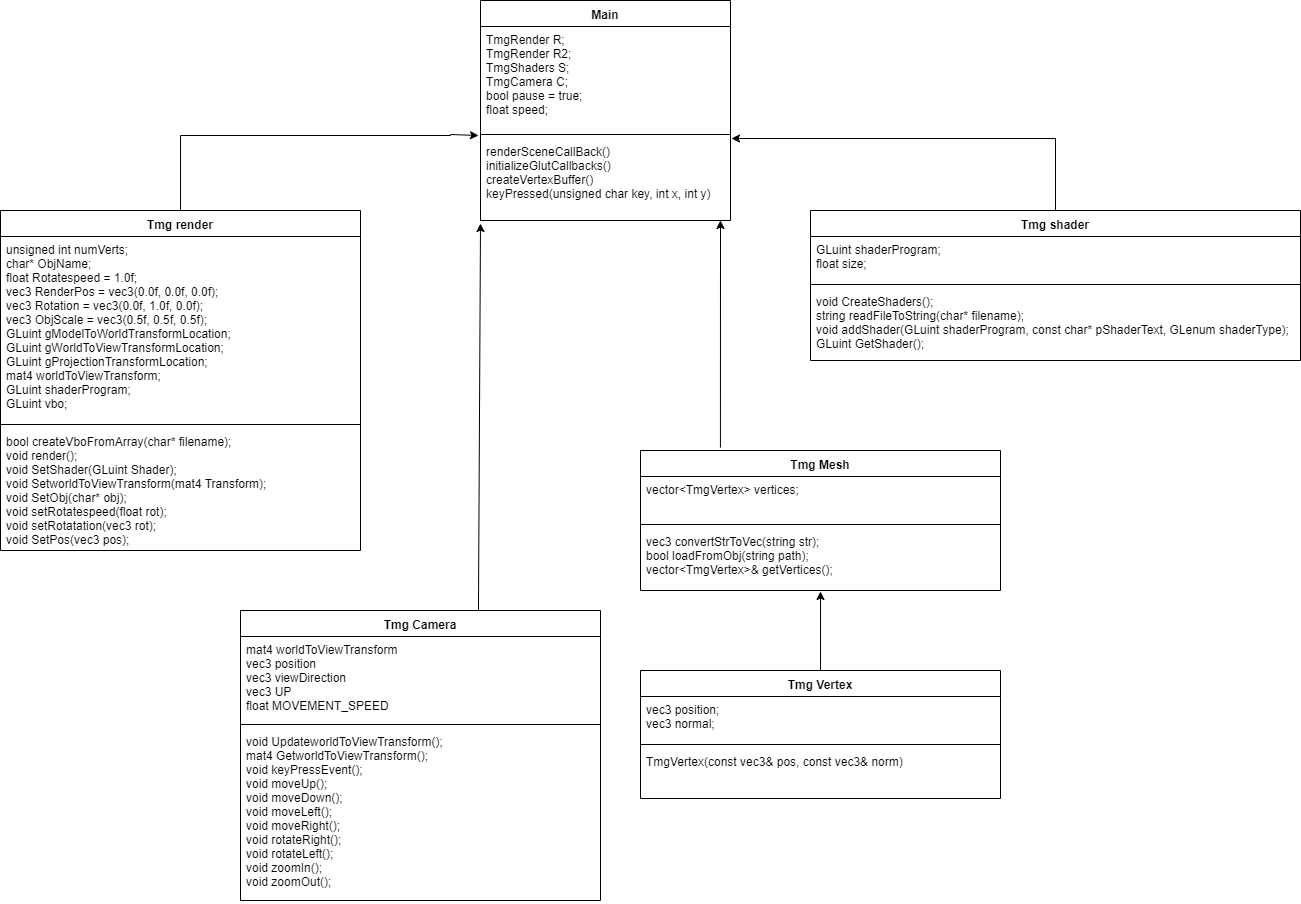

The diagram above was exported from draw.io. Its source (the exported page's mxGraphModel, read from the mxfile embedded in the PNG):
<mxGraphModel dx="1326" dy="669" grid="1" gridSize="10" guides="1" tooltips="1" connect="1" arrows="1" fold="1" page="1" pageScale="1" pageWidth="850" pageHeight="1100" math="0" shadow="0">
  <root>
    <mxCell id="0" />
    <mxCell id="1" parent="0" />
    <mxCell id="5J-8567SKVJkrnAwX8Yv-1" value="Main" style="swimlane;fontStyle=1;align=center;verticalAlign=top;childLayout=stackLayout;horizontal=1;startSize=26;horizontalStack=0;resizeParent=1;resizeParentMax=0;resizeLast=0;collapsible=1;marginBottom=0;" parent="1" vertex="1">
      <mxGeometry x="480" y="30" width="250" height="220" as="geometry" />
    </mxCell>
    <mxCell id="5J-8567SKVJkrnAwX8Yv-2" value="TmgRender R;&#10;TmgRender R2;&#10;TmgShaders S;&#10;TmgCamera C;&#10;bool pause = true;&#10;float speed;" style="text;strokeColor=none;fillColor=none;align=left;verticalAlign=top;spacingLeft=4;spacingRight=4;overflow=hidden;rotatable=0;points=[[0,0.5],[1,0.5]];portConstraint=eastwest;" parent="5J-8567SKVJkrnAwX8Yv-1" vertex="1">
      <mxGeometry y="26" width="250" height="104" as="geometry" />
    </mxCell>
    <mxCell id="5J-8567SKVJkrnAwX8Yv-3" value="" style="line;strokeWidth=1;fillColor=none;align=left;verticalAlign=middle;spacingTop=-1;spacingLeft=3;spacingRight=3;rotatable=0;labelPosition=right;points=[];portConstraint=eastwest;" parent="5J-8567SKVJkrnAwX8Yv-1" vertex="1">
      <mxGeometry y="130" width="250" height="8" as="geometry" />
    </mxCell>
    <mxCell id="5J-8567SKVJkrnAwX8Yv-4" value="renderSceneCallBack()&#10;initializeGlutCallbacks()&#10;createVertexBuffer()&#10;keyPressed(unsigned char key, int x, int y)" style="text;strokeColor=none;fillColor=none;align=left;verticalAlign=top;spacingLeft=4;spacingRight=4;overflow=hidden;rotatable=0;points=[[0,0.5],[1,0.5]];portConstraint=eastwest;" parent="5J-8567SKVJkrnAwX8Yv-1" vertex="1">
      <mxGeometry y="138" width="250" height="82" as="geometry" />
    </mxCell>
    <mxCell id="5J-8567SKVJkrnAwX8Yv-13" style="edgeStyle=orthogonalEdgeStyle;rounded=0;orthogonalLoop=1;jettySize=auto;html=1;exitX=0.5;exitY=0;exitDx=0;exitDy=0;entryX=-0.008;entryY=-0.037;entryDx=0;entryDy=0;entryPerimeter=0;" parent="1" source="5J-8567SKVJkrnAwX8Yv-5" target="5J-8567SKVJkrnAwX8Yv-4" edge="1">
      <mxGeometry relative="1" as="geometry">
        <mxPoint x="410" y="164" as="targetPoint" />
        <Array as="points">
          <mxPoint x="180" y="165" />
          <mxPoint x="450" y="165" />
          <mxPoint x="450" y="164" />
        </Array>
      </mxGeometry>
    </mxCell>
    <mxCell id="5J-8567SKVJkrnAwX8Yv-5" value="Tmg render" style="swimlane;fontStyle=1;align=center;verticalAlign=top;childLayout=stackLayout;horizontal=1;startSize=26;horizontalStack=0;resizeParent=1;resizeParentMax=0;resizeLast=0;collapsible=1;marginBottom=0;" parent="1" vertex="1">
      <mxGeometry y="240" width="360" height="340" as="geometry" />
    </mxCell>
    <mxCell id="5J-8567SKVJkrnAwX8Yv-6" value="&#09;unsigned int numVerts;&#10;&#09;char* ObjName;&#10;&#09;float Rotatespeed = 1.0f;&#10;&#09;vec3 RenderPos = vec3(0.0f, 0.0f, 0.0f);&#10;&#09;vec3 Rotation = vec3(0.0f, 1.0f, 0.0f);&#10;&#09;vec3 ObjScale = vec3(0.5f, 0.5f, 0.5f);&#10;&#09;GLuint gModelToWorldTransformLocation;&#10;&#09;GLuint gWorldToViewTransformLocation;&#10;&#09;GLuint gProjectionTransformLocation;&#10;&#09;mat4 worldToViewTransform;&#10;&#09;GLuint shaderProgram;&#10;&#09;GLuint vbo;" style="text;strokeColor=none;fillColor=none;align=left;verticalAlign=top;spacingLeft=4;spacingRight=4;overflow=hidden;rotatable=0;points=[[0,0.5],[1,0.5]];portConstraint=eastwest;" parent="5J-8567SKVJkrnAwX8Yv-5" vertex="1">
      <mxGeometry y="26" width="360" height="184" as="geometry" />
    </mxCell>
    <mxCell id="5J-8567SKVJkrnAwX8Yv-7" value="" style="line;strokeWidth=1;fillColor=none;align=left;verticalAlign=middle;spacingTop=-1;spacingLeft=3;spacingRight=3;rotatable=0;labelPosition=right;points=[];portConstraint=eastwest;" parent="5J-8567SKVJkrnAwX8Yv-5" vertex="1">
      <mxGeometry y="210" width="360" height="8" as="geometry" />
    </mxCell>
    <mxCell id="5J-8567SKVJkrnAwX8Yv-8" value="&#09;bool createVboFromArray(char* filename);&#10;&#09;void render();&#10;&#09;void SetShader(GLuint Shader);&#10;&#09;void SetworldToViewTransform(mat4 Transform);&#10;&#09;void SetObj(char* obj);&#10;&#09;void setRotatespeed(float rot);&#10;&#09;void setRotatation(vec3 rot);&#10;&#09;void SetPos(vec3 pos);" style="text;strokeColor=none;fillColor=none;align=left;verticalAlign=top;spacingLeft=4;spacingRight=4;overflow=hidden;rotatable=0;points=[[0,0.5],[1,0.5]];portConstraint=eastwest;" parent="5J-8567SKVJkrnAwX8Yv-5" vertex="1">
      <mxGeometry y="218" width="360" height="122" as="geometry" />
    </mxCell>
    <mxCell id="5J-8567SKVJkrnAwX8Yv-14" style="edgeStyle=orthogonalEdgeStyle;rounded=0;orthogonalLoop=1;jettySize=auto;html=1;exitX=0.5;exitY=0;exitDx=0;exitDy=0;entryX=1.003;entryY=-0.002;entryDx=0;entryDy=0;entryPerimeter=0;" parent="1" source="5J-8567SKVJkrnAwX8Yv-9" target="5J-8567SKVJkrnAwX8Yv-4" edge="1">
      <mxGeometry relative="1" as="geometry">
        <mxPoint x="520" y="98" as="targetPoint" />
        <Array as="points">
          <mxPoint x="1055" y="168" />
        </Array>
      </mxGeometry>
    </mxCell>
    <mxCell id="5J-8567SKVJkrnAwX8Yv-9" value="Tmg shader" style="swimlane;fontStyle=1;align=center;verticalAlign=top;childLayout=stackLayout;horizontal=1;startSize=26;horizontalStack=0;resizeParent=1;resizeParentMax=0;resizeLast=0;collapsible=1;marginBottom=0;" parent="1" vertex="1">
      <mxGeometry x="810" y="240" width="490" height="150" as="geometry" />
    </mxCell>
    <mxCell id="5J-8567SKVJkrnAwX8Yv-10" value="GLuint shaderProgram;&#10;&#09;float size;" style="text;strokeColor=none;fillColor=none;align=left;verticalAlign=top;spacingLeft=4;spacingRight=4;overflow=hidden;rotatable=0;points=[[0,0.5],[1,0.5]];portConstraint=eastwest;" parent="5J-8567SKVJkrnAwX8Yv-9" vertex="1">
      <mxGeometry y="26" width="490" height="44" as="geometry" />
    </mxCell>
    <mxCell id="5J-8567SKVJkrnAwX8Yv-11" value="" style="line;strokeWidth=1;fillColor=none;align=left;verticalAlign=middle;spacingTop=-1;spacingLeft=3;spacingRight=3;rotatable=0;labelPosition=right;points=[];portConstraint=eastwest;" parent="5J-8567SKVJkrnAwX8Yv-9" vertex="1">
      <mxGeometry y="70" width="490" height="8" as="geometry" />
    </mxCell>
    <mxCell id="5J-8567SKVJkrnAwX8Yv-12" value="&#09;void CreateShaders();&#10;&#09;string readFileToString(char* filename);&#10;&#09;void addShader(GLuint shaderProgram, const char* pShaderText, GLenum shaderType);&#10;&#09;GLuint GetShader();" style="text;strokeColor=none;fillColor=none;align=left;verticalAlign=top;spacingLeft=4;spacingRight=4;overflow=hidden;rotatable=0;points=[[0,0.5],[1,0.5]];portConstraint=eastwest;" parent="5J-8567SKVJkrnAwX8Yv-9" vertex="1">
      <mxGeometry y="78" width="490" height="72" as="geometry" />
    </mxCell>
    <mxCell id="LHR4UFTJ9JEEhm3KuWyw-1" value="Tmg Camera" style="swimlane;fontStyle=1;align=center;verticalAlign=top;childLayout=stackLayout;horizontal=1;startSize=26;horizontalStack=0;resizeParent=1;resizeParentMax=0;resizeLast=0;collapsible=1;marginBottom=0;" vertex="1" parent="1">
      <mxGeometry x="240" y="640" width="360" height="290" as="geometry" />
    </mxCell>
    <mxCell id="LHR4UFTJ9JEEhm3KuWyw-2" value="mat4 worldToViewTransform&#10;&#09;vec3 position &#10;&#09;vec3 viewDirection&#10;&#09;vec3 UP&#10;&#09;float MOVEMENT_SPEED" style="text;strokeColor=none;fillColor=none;align=left;verticalAlign=top;spacingLeft=4;spacingRight=4;overflow=hidden;rotatable=0;points=[[0,0.5],[1,0.5]];portConstraint=eastwest;" vertex="1" parent="LHR4UFTJ9JEEhm3KuWyw-1">
      <mxGeometry y="26" width="360" height="84" as="geometry" />
    </mxCell>
    <mxCell id="LHR4UFTJ9JEEhm3KuWyw-3" value="" style="line;strokeWidth=1;fillColor=none;align=left;verticalAlign=middle;spacingTop=-1;spacingLeft=3;spacingRight=3;rotatable=0;labelPosition=right;points=[];portConstraint=eastwest;" vertex="1" parent="LHR4UFTJ9JEEhm3KuWyw-1">
      <mxGeometry y="110" width="360" height="8" as="geometry" />
    </mxCell>
    <mxCell id="LHR4UFTJ9JEEhm3KuWyw-4" value="void UpdateworldToViewTransform();&#10;&#09;mat4 GetworldToViewTransform();&#10;&#09;void keyPressEvent();&#10;&#09;void moveUp();&#10;&#09;void moveDown();&#10;&#09;void moveLeft();&#10;&#09;void moveRight();&#10;&#09;void rotateRight();&#10;&#09;void rotateLeft();&#10;&#09;void zoomIn();&#10;&#09;void zoomOut();" style="text;strokeColor=none;fillColor=none;align=left;verticalAlign=top;spacingLeft=4;spacingRight=4;overflow=hidden;rotatable=0;points=[[0,0.5],[1,0.5]];portConstraint=eastwest;" vertex="1" parent="LHR4UFTJ9JEEhm3KuWyw-1">
      <mxGeometry y="118" width="360" height="172" as="geometry" />
    </mxCell>
    <mxCell id="LHR4UFTJ9JEEhm3KuWyw-5" value="Tmg Mesh" style="swimlane;fontStyle=1;align=center;verticalAlign=top;childLayout=stackLayout;horizontal=1;startSize=26;horizontalStack=0;resizeParent=1;resizeParentMax=0;resizeLast=0;collapsible=1;marginBottom=0;" vertex="1" parent="1">
      <mxGeometry x="640" y="480" width="360" height="140" as="geometry" />
    </mxCell>
    <mxCell id="LHR4UFTJ9JEEhm3KuWyw-6" value="vector&lt;TmgVertex&gt; vertices;" style="text;strokeColor=none;fillColor=none;align=left;verticalAlign=top;spacingLeft=4;spacingRight=4;overflow=hidden;rotatable=0;points=[[0,0.5],[1,0.5]];portConstraint=eastwest;" vertex="1" parent="LHR4UFTJ9JEEhm3KuWyw-5">
      <mxGeometry y="26" width="360" height="44" as="geometry" />
    </mxCell>
    <mxCell id="LHR4UFTJ9JEEhm3KuWyw-7" value="" style="line;strokeWidth=1;fillColor=none;align=left;verticalAlign=middle;spacingTop=-1;spacingLeft=3;spacingRight=3;rotatable=0;labelPosition=right;points=[];portConstraint=eastwest;" vertex="1" parent="LHR4UFTJ9JEEhm3KuWyw-5">
      <mxGeometry y="70" width="360" height="8" as="geometry" />
    </mxCell>
    <mxCell id="LHR4UFTJ9JEEhm3KuWyw-8" value="vec3 convertStrToVec(string str);&#10;&#09;bool loadFromObj(string path);&#10;&#09;vector&lt;TmgVertex&gt;&amp; getVertices();" style="text;strokeColor=none;fillColor=none;align=left;verticalAlign=top;spacingLeft=4;spacingRight=4;overflow=hidden;rotatable=0;points=[[0,0.5],[1,0.5]];portConstraint=eastwest;" vertex="1" parent="LHR4UFTJ9JEEhm3KuWyw-5">
      <mxGeometry y="78" width="360" height="62" as="geometry" />
    </mxCell>
    <mxCell id="LHR4UFTJ9JEEhm3KuWyw-9" value="Tmg Vertex" style="swimlane;fontStyle=1;align=center;verticalAlign=top;childLayout=stackLayout;horizontal=1;startSize=26;horizontalStack=0;resizeParent=1;resizeParentMax=0;resizeLast=0;collapsible=1;marginBottom=0;" vertex="1" parent="1">
      <mxGeometry x="640" y="700" width="360" height="128" as="geometry" />
    </mxCell>
    <mxCell id="LHR4UFTJ9JEEhm3KuWyw-10" value="vec3 position;&#10;vec3 normal;" style="text;strokeColor=none;fillColor=none;align=left;verticalAlign=top;spacingLeft=4;spacingRight=4;overflow=hidden;rotatable=0;points=[[0,0.5],[1,0.5]];portConstraint=eastwest;" vertex="1" parent="LHR4UFTJ9JEEhm3KuWyw-9">
      <mxGeometry y="26" width="360" height="44" as="geometry" />
    </mxCell>
    <mxCell id="LHR4UFTJ9JEEhm3KuWyw-11" value="" style="line;strokeWidth=1;fillColor=none;align=left;verticalAlign=middle;spacingTop=-1;spacingLeft=3;spacingRight=3;rotatable=0;labelPosition=right;points=[];portConstraint=eastwest;" vertex="1" parent="LHR4UFTJ9JEEhm3KuWyw-9">
      <mxGeometry y="70" width="360" height="8" as="geometry" />
    </mxCell>
    <mxCell id="LHR4UFTJ9JEEhm3KuWyw-12" value="TmgVertex(const vec3&amp; pos, const vec3&amp; norm)" style="text;strokeColor=none;fillColor=none;align=left;verticalAlign=top;spacingLeft=4;spacingRight=4;overflow=hidden;rotatable=0;points=[[0,0.5],[1,0.5]];portConstraint=eastwest;" vertex="1" parent="LHR4UFTJ9JEEhm3KuWyw-9">
      <mxGeometry y="78" width="360" height="50" as="geometry" />
    </mxCell>
    <mxCell id="LHR4UFTJ9JEEhm3KuWyw-15" value="" style="endArrow=classic;html=1;entryX=0;entryY=1.037;entryDx=0;entryDy=0;entryPerimeter=0;exitX=0.661;exitY=0;exitDx=0;exitDy=0;exitPerimeter=0;" edge="1" parent="1" source="LHR4UFTJ9JEEhm3KuWyw-1" target="5J-8567SKVJkrnAwX8Yv-4">
      <mxGeometry width="50" height="50" relative="1" as="geometry">
        <mxPoint x="10" y="1000" as="sourcePoint" />
        <mxPoint x="60" y="950" as="targetPoint" />
      </mxGeometry>
    </mxCell>
    <mxCell id="LHR4UFTJ9JEEhm3KuWyw-16" value="" style="endArrow=classic;html=1;entryX=0.96;entryY=1;entryDx=0;entryDy=0;entryPerimeter=0;exitX=0.222;exitY=-0.021;exitDx=0;exitDy=0;exitPerimeter=0;" edge="1" parent="1" source="LHR4UFTJ9JEEhm3KuWyw-5" target="5J-8567SKVJkrnAwX8Yv-4">
      <mxGeometry width="50" height="50" relative="1" as="geometry">
        <mxPoint x="10" y="1000" as="sourcePoint" />
        <mxPoint x="60" y="950" as="targetPoint" />
      </mxGeometry>
    </mxCell>
    <mxCell id="LHR4UFTJ9JEEhm3KuWyw-17" value="" style="endArrow=classic;html=1;entryX=0.5;entryY=1.016;entryDx=0;entryDy=0;entryPerimeter=0;exitX=0.5;exitY=0;exitDx=0;exitDy=0;" edge="1" parent="1" source="LHR4UFTJ9JEEhm3KuWyw-9" target="LHR4UFTJ9JEEhm3KuWyw-8">
      <mxGeometry width="50" height="50" relative="1" as="geometry">
        <mxPoint x="10" y="1000" as="sourcePoint" />
        <mxPoint x="60" y="950" as="targetPoint" />
      </mxGeometry>
    </mxCell>
  </root>
</mxGraphModel>